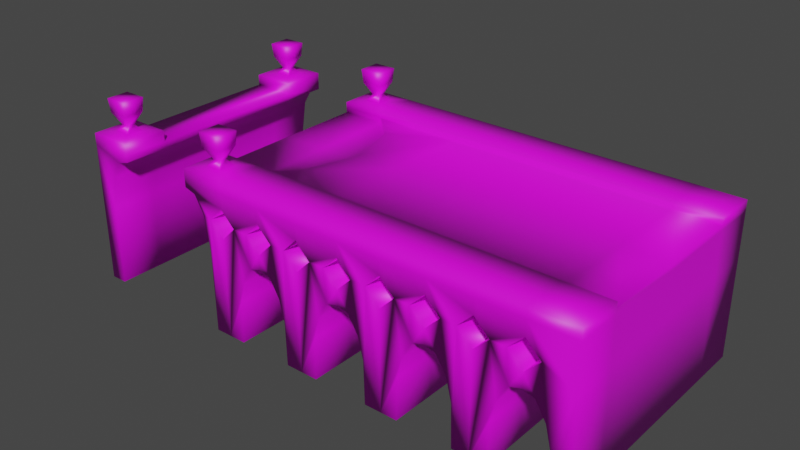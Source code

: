 # Source: Bridge.blend  (saved by Blender 3.1.7; exported with 4.5.12 LTS)
import bpy
from mathutils import Matrix  # noqa: F401  (used for matrix-valued properties, if any)

bpy.ops.wm.read_factory_settings(use_empty=True)
scene = bpy.context.scene
scene.name = 'Scene'

# ---- collections
col_collection = bpy.data.collections.new('Collection'); scene.collection.children.link(col_collection)

# ---- images (referenced by path relative to the original .blend; pixels are not part of the script)
import os
ASSET_DIR = os.environ.get("B2B_ASSET_DIR", "")  # directory of the original .blend (textures are referenced by path, not embedded)
HERE = os.path.dirname(os.path.abspath(__file__))  # packed textures are extracted next to this script under _unpacked/

def load_image(name, relpath, width, height, colorspace="sRGB"):
    """Load a texture the original file referenced (path relative to the .blend, or extracted next to this script)."""
    p = next((c for c in (os.path.join(HERE, relpath), os.path.join(ASSET_DIR, relpath)) if relpath and os.path.exists(c)), "")
    if p:
        img = bpy.data.images.load(p, check_existing=True)
        img.name = name
    else:  # same state as the original file: an image datablock whose file is absent (Cycles renders it pink)
        img = bpy.data.images.new(name, width, height)
        img.source = "FILE"
        img.filepath = "//" + (relpath or name)
    img.colorspace_settings.name = colorspace
    return img
img_stone_bridge = load_image('Stone Bridge', 'Stone Bridge.png', 1024, 1024, 'sRGB')

# ---- materials (node trees are filled in below, after node groups)
mat_material_001 = bpy.data.materials.new('Material.001')
mat_material_001.use_transparent_shadow = False

# ---- material node trees
mat_material_001.use_nodes = True; mat_material_001.node_tree.nodes.clear()
_N = mat_material_001.node_tree.nodes; _L = mat_material_001.node_tree.links
n0 = _N.new('ShaderNodeBsdfPrincipled'); n0.name = 'Principled BSDF'; n0.location = (10, 300)
n0.distribution = 'GGX'
n0.subsurface_method = 'RANDOM_WALK_SKIN'
n0.inputs[3].default_value = 1.45
n0.inputs[27].default_value = (0.0, 0.0, 0.0, 1.0)
n0.inputs[28].default_value = 1.0
n1 = _N.new('ShaderNodeOutputMaterial'); n1.name = 'Material Output'; n1.location = (300, 300)
n2 = _N.new('ShaderNodeTexImage'); n2.name = 'Image Texture'; n2.location = (-280, 270)
n2.image = img_stone_bridge
_L.new(n0.outputs[0], n1.inputs[0])
_L.new(n2.outputs[0], n0.inputs[0])
n1.is_active_output = True

# ---- world
world_world = bpy.data.worlds.new('World'); scene.world = world_world
world_world.use_nodes = True; world_world.node_tree.nodes.clear()
_N = world_world.node_tree.nodes; _L = world_world.node_tree.links
n0 = _N.new('ShaderNodeOutputWorld'); n0.name = 'World Output'; n0.location = (300, 300)
n1 = _N.new('ShaderNodeBackground'); n1.name = 'Background'; n1.location = (10, 300)
n1.inputs[0].default_value = (0.05088, 0.05088, 0.05088, 1.0)
_L.new(n1.outputs[0], n0.inputs[0])
n0.is_active_output = True
world_world.color = (0.05088, 0.05088, 0.05088)
world_world.use_sun_shadow = False
world_world.sun_shadow_jitter_overblur = 0.0

# ---- meshes
me_cube_004 = bpy.data.meshes.new('Cube.004')
me_cube_004.from_pydata([(-6.536, -9.11, -5.294), (-9.849, 9.768, 5.294), (-7.79, -9.11, -5.294), (-9.005, -9.11, 0.7323), (-8.25, -9.11, -0.5484), (-7.865, -9.11, -2.141), (-7.79, 9.768, -5.294), (-9.849, 9.768, 0.9834), (-7.866, 9.768, -2.141), (-8.25, 9.768, -0.5484), (-9.005, 9.768, 0.7323), (-11.01, 4.397, 5.294), (-7.79, 6.445, -5.294), (-7.79, -5.787, -5.294), (-7.865, -5.787, -2.141), (-7.865, 6.445, -2.141), (-8.25, -5.787, -0.5484), (-8.25, 6.445, -0.5484), (-9.005, -5.787, 0.7323), (-9.005, 6.445, 0.7323), (-1.24, 9.768, -2.141), (-13.16, -9.11, 5.294), (-3.223, 9.768, 0.9834), (-1.164, 9.768, -5.294), (-9.849, -9.11, 5.294), (-11.91, 9.768, -5.294), (-10.69, 9.768, 0.7323), (-11.45, 9.768, -0.5484), (-11.83, 9.768, -2.141), (-11.91, -9.11, -5.294), (-9.849, -9.11, 0.9834), (12.01, 9.768, -2.141), (-11.83, -9.11, -2.141), (-11.45, -9.11, -0.5484), (-10.69, -9.11, 0.7323), (-1.24, -9.11, -2.141), (-1.625, -9.11, -0.5484), (1.178, 9.768, 3.139), (-13.16, -5.787, 5.294), (-2.379, -9.11, 0.7323), (4.247, 6.445, 0.7323), (-11.01, -3.739, 5.294), (-11.91, -5.787, -5.294), (-11.91, 6.445, -5.294), (-11.83, 6.445, -2.141), (-11.83, -5.787, -2.141), (-11.45, 6.445, -0.5484), (-11.45, -5.787, -0.5484), (-10.69, 6.445, 0.7323), (-10.69, -5.787, 0.7323), (-9.849, 6.445, 0.9834), (-9.849, -5.787, 0.9834), (-1.164, -9.11, -5.294), (-11.01, -3.739, 5.683), (-3.223, 9.768, 5.294), (-11.01, 4.397, 5.683), (-25.81, -9.11, -5.294), (-25.81, -9.11, 5.294), (-25.81, 9.768, -5.294), (-25.81, 9.768, 5.294), (-22.5, 9.768, 5.294), (-22.5, -9.11, 5.294), (-22.5, 9.768, 4.771), (-24.56, 9.768, -5.294), (-23.34, 9.768, 4.52), (-24.1, 9.768, 3.239), (-24.48, 9.768, 0.7284), (-24.56, -9.11, -5.294), (-22.5, -9.11, 4.771), (-24.48, -9.11, 0.7284), (-24.1, -9.11, 3.239), (-23.34, -9.11, 4.52), (-25.81, 6.445, -5.294), (-25.81, -5.787, -5.294), (-25.81, -5.787, 5.294), (-25.81, 6.445, 5.294), (-22.5, 6.445, 5.294), (-22.5, -5.787, 5.294), (-24.56, -5.787, -5.294), (-24.56, 6.445, -5.294), (-24.48, 6.445, 0.7284), (-24.48, -5.787, 0.7284), (-24.1, 6.445, 3.239), (-24.1, -5.787, 3.239), (-23.34, 6.445, 4.52), (-23.34, -5.787, 4.52), (-22.5, 6.445, 4.771), (-22.5, -5.787, 4.771), (-25.81, 6.445, 6.101), (-25.0, 7.254, 8.606), (-24.79, 7.472, 6.193), (-24.44, 7.82, 6.661), (-24.91, 7.347, 7.58), (-25.01, 8.941, 8.606), (-25.81, 9.768, 6.101), (-24.92, 8.85, 7.58), (-24.45, 8.387, 6.661), (-24.79, 8.742, 6.193), (-22.5, -5.787, 6.101), (-23.32, -6.596, 8.606), (-23.53, -6.814, 6.193), (-23.87, -7.162, 6.661), (-23.41, -6.689, 7.58), (-23.3, -8.283, 8.606), (-22.5, -9.11, 6.101), (-23.39, -8.192, 7.58), (-23.87, -7.729, 6.661), (-23.53, -8.084, 6.193), (-25.0, -8.301, 8.606), (-25.81, -9.11, 6.101), (-24.91, -8.208, 7.58), (-24.44, -7.735, 6.661), (-24.79, -8.084, 6.193), (-23.32, 8.959, 8.606), (-22.5, 9.768, 6.101), (-23.41, 8.866, 7.58), (-23.87, 8.393, 6.661), (-23.53, 8.742, 6.193), (-25.01, -6.614, 8.606), (-25.81, -5.787, 6.101), (-24.92, -6.705, 7.58), (-24.45, -7.168, 6.661), (-24.79, -6.814, 6.193), (-23.3, 7.272, 8.606), (-22.5, 6.445, 6.101), (-23.39, 7.363, 7.58), (-23.87, 7.826, 6.661), (-23.53, 7.472, 6.193), (-13.16, 9.768, -5.294), (-13.16, 9.768, 5.294), (-13.16, -9.11, -5.294), (-16.48, -9.11, 5.294), (-16.48, 9.768, 5.294), (-16.48, -9.11, 4.771), (-14.42, -9.11, -5.294), (-15.63, -9.11, 4.52), (-14.88, -9.11, 3.239), (-14.49, -9.11, 0.7284), (-14.42, 9.768, -5.294), (-16.48, 9.768, 4.771), (-14.49, 9.768, 0.7284), (-14.88, 9.768, 3.239), (-15.63, 9.768, 4.52), (-13.16, -5.787, -5.294), (-13.16, 6.445, -5.294), (-13.16, 6.445, 5.294), (0.08981, -9.11, -5.294), (-16.48, -5.787, 5.294), (-16.48, 6.445, 5.294), (-14.42, 6.445, -5.294), (-14.42, -5.787, -5.294), (-14.49, -5.787, 0.7284), (-14.49, 6.445, 0.7284), (-14.88, -5.787, 3.239), (-14.88, 6.445, 3.239), (-15.63, -5.787, 4.52), (-15.63, 6.445, 4.52), (-16.48, -5.787, 4.771), (-16.48, 6.445, 4.771), (-13.98, -6.596, 8.606), (-14.19, -6.814, 6.193), (-14.53, -7.162, 6.661), (-14.07, -6.689, 7.58), (-13.96, -8.283, 8.606), (0.0898, 9.768, 5.294), (-14.05, -8.192, 7.58), (-14.53, -7.729, 6.661), (-14.19, -8.084, 6.193), (-16.48, 6.445, 6.101), (-15.66, 7.254, 8.606), (-15.45, 7.472, 6.193), (-15.1, 7.82, 6.661), (-15.57, 7.347, 7.58), (-15.68, 8.941, 8.606), (-16.48, 9.768, 6.101), (-15.58, 8.85, 7.58), (-15.11, 8.387, 6.661), (-15.45, 8.742, 6.193), (-13.98, 8.959, 8.606), (-14.07, 8.866, 7.58), (-14.53, 8.393, 6.661), (-14.19, 8.742, 6.193), (-15.66, -8.301, 8.606), (-16.48, -9.11, 6.101), (-15.57, -8.208, 7.58), (-15.1, -7.735, 6.661), (-15.45, -8.084, 6.193), (-13.96, 7.272, 8.606), (-14.05, 7.363, 7.58), (-14.53, 7.826, 6.661), (-14.19, 7.472, 6.193), (-15.68, -6.614, 8.606), (-16.48, -5.787, 6.101), (-15.58, -6.705, 7.58), (-15.11, -7.168, 6.661), (-15.45, -6.814, 6.193), (-1.625, 9.768, -0.5484), (-2.379, 9.768, 0.7323), (0.08981, -5.787, -5.294), (0.0898, 6.445, -5.294), (-1.164, 6.445, -5.294), (-1.164, -5.787, -5.294), (-1.24, -5.787, -2.141), (-1.24, 6.445, -2.141), (-1.625, -5.787, -0.5484), (-1.625, 6.445, -0.5484), (-2.379, -5.787, 0.7323), (-2.379, 6.445, 0.7323), (0.0898, 6.445, 5.683), (-6.536, -9.11, 5.294), (-3.223, -9.11, 5.294), (-5.282, 9.768, -5.294), (-4.067, 9.768, 0.7323), (-4.822, 9.768, -0.5484), (-5.207, 9.768, -2.141), (-5.282, -9.11, -5.294), (-3.223, -9.11, 0.9834), (-5.207, -9.11, -2.141), (-4.822, -9.11, -0.5484), (-4.067, -9.11, 0.7323), (-5.282, -5.787, -5.294), (-5.282, 6.445, -5.294), (-5.207, 6.445, -2.141), (-5.207, -5.787, -2.141), (-4.822, 6.445, -0.5484), (-4.822, -5.787, -0.5484), (-4.067, 6.445, 0.7323), (-4.067, -5.787, 0.7323), (-3.223, 6.445, 0.9834), (-3.223, -5.787, 0.9834), (-3.223, -5.787, 5.683), (-3.223, 6.445, 5.683), (-6.536, 9.768, -5.294), (-6.536, 9.768, 5.294), (-6.536, -5.787, -5.294), (-6.536, 6.445, -5.294), (-6.536, -5.787, 5.683), (-6.536, 6.445, 5.683), (-6.536, -5.787, 2.05), (-6.536, -5.787, 4.227), (4.247, -5.787, 0.7323), (-6.536, -9.11, 4.227), (5.001, 6.445, -0.5484), (5.001, -5.787, -0.5484), (-8.761, 9.768, 3.139), (-9.849, 9.768, 4.227), (5.386, 6.445, -2.141), (-9.849, 9.768, 2.05), (5.386, -5.787, -2.141), (-7.625, 9.768, 3.139), (-7.625, -9.11, 3.139), (-8.761, -9.11, 3.139), (5.462, -5.787, -5.294), (-9.849, -9.11, 4.227), (-6.536, 6.445, 2.05), (-6.536, 6.445, 4.227), (-13.16, -9.11, 2.05), (5.462, 6.445, -5.294), (-13.16, -9.11, 4.227), (-9.849, -9.11, 2.05), (-10.94, -9.11, 3.139), (4.247, 9.768, 0.7323), (-12.07, -9.11, 3.139), (-10.94, 9.768, 3.139), (-12.07, 9.768, 3.139), (5.001, 9.768, -0.5484), (-13.16, 9.768, 4.227), (-13.16, 9.768, 2.05), (5.386, 9.768, -2.141), (-14.25, 9.768, 3.139), (-14.25, -9.11, 3.139), (0.08981, -5.787, 2.05), (0.08981, -5.787, 4.227), (3.403, 9.768, 0.9834), (5.462, 9.768, -5.294), (5.386, -9.11, -2.141), (0.0898, 9.768, 4.227), (-2.135, 9.768, 3.139), (-3.223, 9.768, 4.227), (5.001, -9.11, -0.5484), (-3.223, 9.768, 2.05), (4.247, -9.11, 0.7323), (-0.9986, 9.768, 3.139), (-0.9986, -9.11, 3.139), (-2.135, -9.11, 3.139), (-3.223, -9.11, 2.05), (5.462, -9.11, -5.294), (-3.223, -9.11, 4.227), (3.403, 9.768, 5.294), (0.0898, 6.445, 2.05), (0.0898, 6.445, 4.227), (-6.536, -9.11, 2.05), (6.716, -9.11, -5.294), (-4.312, -9.11, 3.139), (-5.448, -9.11, 3.139), (-5.448, 9.768, 3.139), (-4.312, 9.768, 3.139), (-6.536, 9.768, 2.05), (-6.536, 9.768, 4.227), (0.0898, -9.11, 5.294), (10.03, 9.768, 0.9834), (12.09, 9.768, -5.294), (3.403, -9.11, 5.294), (1.344, 9.768, -5.294), (2.559, 9.768, 0.7323), (1.804, 9.768, -0.5484), (1.419, 9.768, -2.141), (1.344, -9.11, -5.294), (3.403, -9.11, 0.9834), (1.419, -9.11, -2.141), (1.804, -9.11, -0.5484), (13.34, -9.11, 2.05), (2.559, -9.11, 0.7323), (13.34, 9.768, 2.05), (12.01, -9.11, -2.141), (11.63, -9.11, -0.5484), (13.34, -9.11, 4.227), (10.87, -9.11, 0.7323), (1.344, -5.787, -5.294), (1.344, 6.445, -5.294), (1.419, 6.445, -2.141), (1.419, -5.787, -2.141), (1.804, 6.445, -0.5484), (1.804, -5.787, -0.5484), (2.559, 6.445, 0.7323), (2.559, -5.787, 0.7323), (3.403, 6.445, 0.9834), (3.403, -5.787, 0.9834), (12.09, -9.11, -5.294), (3.403, -5.787, 5.683), (10.03, 9.768, 5.294), (3.403, 6.445, 5.683), (0.0898, 9.768, -5.294), (13.34, -9.11, 5.294), (13.34, -9.11, -5.294), (0.0898, -5.787, 5.683), (13.34, 9.768, 5.294), (13.34, 9.768, -5.294), (11.63, 9.768, -0.5484), (10.87, 9.768, 0.7323), (13.34, -5.787, -5.294), (13.34, 6.445, -5.294), (13.34, 6.445, 5.294), (13.34, -5.787, 5.294), (12.09, 6.445, -5.294), (12.09, -5.787, -5.294), (12.01, -5.787, -2.141), (12.01, 6.445, -2.141), (11.63, -5.787, -0.5484), (11.63, 6.445, -0.5484), (10.87, -5.787, 0.7323), (10.87, 6.445, 0.7323), (13.34, -5.787, 5.683), (13.34, 6.445, 5.683), (6.716, -9.11, 5.294), (10.03, -9.11, 5.294), (7.97, 9.768, -5.294), (9.185, 9.768, 0.7323), (8.43, 9.768, -0.5484), (8.045, 9.768, -2.141), (7.97, -9.11, -5.294), (10.03, -9.11, 0.9834), (8.045, -9.11, -2.141), (8.43, -9.11, -0.5484), (9.185, -9.11, 0.7323), (7.97, -5.787, -5.294), (7.97, 6.445, -5.294), (8.045, 6.445, -2.141), (8.045, -5.787, -2.141), (8.43, 6.445, -0.5484), (8.43, -5.787, -0.5484), (9.185, 6.445, 0.7323), (9.185, -5.787, 0.7323), (10.03, 6.445, 0.9834), (10.03, -5.787, 0.9834), (10.03, -5.787, 5.683), (10.03, 6.445, 5.683), (6.716, 9.768, -5.294), (6.716, 9.768, 5.294), (6.716, -5.787, -5.294), (6.716, 6.445, -5.294), (6.716, -5.787, 5.683), (6.716, 6.445, 5.683), (6.716, -5.787, 2.05), (6.716, -5.787, 4.227), (6.716, -9.11, 4.227), (4.491, 9.768, 3.139), (3.403, 9.768, 4.227), (3.403, 9.768, 2.05), (5.627, 9.768, 3.139), (5.627, -9.11, 3.139), (4.491, -9.11, 3.139), (3.403, -9.11, 4.227), (6.716, 6.445, 2.05), (6.716, 6.445, 4.227), (0.0898, -9.11, 2.05), (0.0898, -9.11, 4.227), (3.403, -9.11, 2.05), (2.314, -9.11, 3.139), (1.178, -9.11, 3.139), (2.314, 9.768, 3.139), (0.0898, 9.768, 2.05), (13.34, -5.787, 2.05), (13.34, -5.787, 4.227), (13.34, 9.768, 4.227), (11.12, 9.768, 3.139), (10.03, 9.768, 4.227), (10.03, 9.768, 2.05), (11.12, -9.11, 3.139), (10.03, -9.11, 2.05), (10.03, -9.11, 4.227), (13.34, 6.445, 2.05), (13.34, 6.445, 4.227), (6.716, -9.11, 2.05), (8.94, -9.11, 3.139), (7.804, -9.11, 3.139), (7.804, 9.768, 3.139), (8.94, 9.768, 3.139), (6.716, 9.768, 2.05), (6.716, 9.768, 4.227), (-8.25, 0.329, -0.5484), (12.09, 0.329, -5.294), (-11.91, 0.329, -5.294), (-9.849, 0.329, 0.9834), (-9.849, 0.329, 5.294), (-14.42, 0.329, -5.294), (-16.48, 0.329, 4.771), (-4.067, 0.329, 0.7323), (-1.164, 0.329, -5.294), (-13.16, 0.329, -5.294), (-6.536, 0.329, -5.294), (10.03, 0.329, 5.683), (-11.83, 0.329, -2.141), (-4.822, 0.329, -0.5484), (-14.49, 0.329, 0.7284), (-9.005, 0.329, 0.7323), (-5.282, 0.329, -5.294), (-3.223, 0.329, 0.9834), (-13.16, 0.329, 5.294), (-1.24, 0.329, -2.141), (-7.79, 0.329, -5.294), (9.185, 0.329, 0.7323), (-11.45, 0.329, -0.5484), (6.716, 0.329, 5.683), (-14.88, 0.329, 3.239), (0.0898, 0.329, -5.294), (-5.207, 0.329, -2.141), (3.403, 0.329, 5.683), (0.0898, 0.329, 5.683), (-1.625, 0.329, -0.5484), (-7.865, 0.329, -2.141), (3.403, 0.329, 0.9834), (1.344, 0.329, -5.294), (-10.69, 0.329, 0.7323), (-16.48, 0.329, 5.294), (-15.63, 0.329, 4.52), (5.001, 0.329, -0.5484), (-2.379, 0.329, 0.7323), (6.716, 0.329, -5.294), (-3.223, 0.329, 5.683), (1.419, 0.329, -2.141), (13.34, 0.329, 4.227), (8.43, 0.329, -0.5484), (4.247, 0.329, 0.7323), (7.97, 0.329, -5.294), (10.03, 0.329, 0.9834), (13.34, 0.329, 2.05), (12.01, 0.329, -2.141), (5.462, 0.329, -5.294), (1.804, 0.329, -0.5484), (13.34, 0.329, -5.294), (8.045, 0.329, -2.141), (-6.536, 0.329, 5.683), (11.63, 0.329, -0.5484), (5.386, 0.329, -2.141), (2.559, 0.329, 0.7323), (13.34, 0.329, 5.294), (10.87, 0.329, 0.7323), (-9.849, 0.329, 5.683), (13.34, 0.329, 5.683), (-9.849, 6.445, 5.683), (-9.849, -5.787, 5.683), (-3.223, -5.787, 6.101), (-6.536, -5.787, 6.101), (10.03, -5.787, 6.101), (6.716, -5.787, 6.101), (-13.16, 9.768, 6.101), (-9.849, 9.768, 6.101), (-13.16, -5.787, 6.101), (0.0898, 9.768, 6.101), (0.0898, 6.445, 6.101), (-3.223, 9.768, 6.101), (13.34, -5.787, 6.101), (-9.849, -5.787, 6.101), (-9.849, -9.11, 6.101), (-6.536, 9.768, 6.101), (-3.223, -9.11, 6.101), (-3.223, 6.445, 6.101), (-6.536, 6.445, 6.101), (-13.16, -9.11, 6.101), (-6.536, -9.11, 6.101), (-13.16, 6.445, 6.101), (3.403, 6.445, 6.101), (6.716, 6.445, 6.101), (13.34, -9.11, 6.101), (10.03, -9.11, 6.101), (13.34, 9.768, 6.101), (13.34, 6.445, 6.101), (10.03, 9.768, 6.101), (3.403, -5.787, 6.101), (3.403, -9.11, 6.101), (6.716, 9.768, 6.101), (3.403, 9.768, 6.101), (0.0898, -5.787, 6.101), (10.03, 6.445, 6.101), (0.0898, -9.11, 6.101), (6.716, -9.11, 6.101), (-9.849, 6.445, 6.101), (-16.48, 6.445, 5.683), (-13.16, 6.445, 5.683), (-16.48, -5.787, 5.683), (-13.16, -5.787, 5.683)], [], [(245, 1, 233, 298, 249, 297, 232, 6, 8, 9, 10, 7, 247, 244), (333, 343, 352, 492, 504), (235, 12, 6, 232), (13, 2, 5, 14), (14, 5, 4, 16), (16, 4, 3, 18), (18, 3, 30, 51), (30, 3, 4, 5, 2, 0, 291, 250, 241, 209, 24, 253, 251, 259), (10, 19, 50, 7), (435, 18, 51, 423), (9, 17, 19, 10), (420, 16, 18, 435), (8, 15, 17, 9), (450, 14, 16, 420), (6, 12, 15, 8), (440, 13, 14, 450), (0, 2, 13, 234), (430, 440, 12, 235), (354, 355, 505, 516), (24, 21, 258, 262, 256, 130, 29, 32, 33, 34, 30, 259, 260, 253), (143, 42, 29, 130), (43, 25, 28, 44), (44, 28, 27, 46), (46, 27, 26, 48), (48, 26, 7, 50), (266, 129, 1, 245, 263, 247, 7, 26, 27, 28, 25, 128, 267, 264), (34, 49, 51, 30), (453, 48, 50, 423), (33, 47, 49, 34), (442, 46, 48, 453), (32, 45, 47, 33), (432, 44, 46, 442), (29, 42, 45, 32), (422, 43, 44, 432), (128, 25, 43, 144), (429, 422, 42, 143), (168, 501, 190, 170), (233, 495, 491, 54), (24, 494, 499, 21), (299, 515, 496, 210), (299, 302, 510, 515), (438, 38, 41, 424), (72, 75, 59, 58), (68, 61, 57, 56, 67, 69, 70, 71), (60, 59, 94, 114), (73, 78, 67, 56), (87, 77, 61, 68), (79, 63, 66, 80), (80, 66, 65, 82), (82, 65, 64, 84), (84, 64, 62, 86), (63, 58, 59, 60, 62, 64, 65, 66), (71, 85, 87, 68), (85, 84, 86, 87), (70, 83, 85, 71), (83, 82, 84, 85), (69, 81, 83, 70), (81, 80, 82, 83), (67, 78, 81, 69), (78, 79, 80, 81), (62, 60, 76, 86), (86, 76, 77, 87), (58, 63, 79, 72), (72, 79, 78, 73), (74, 57, 109, 119), (75, 74, 77, 76), (56, 57, 74, 73), (73, 74, 75, 72), (77, 74, 119, 98), (75, 76, 124, 88), (61, 77, 98, 104), (76, 60, 114, 124), (118, 108, 103, 99), (93, 89, 123, 113), (57, 61, 104, 109), (89, 93, 95, 92), (92, 95, 96, 91), (91, 96, 97, 90), (90, 97, 94, 88), (99, 103, 105, 102), (102, 105, 106, 101), (101, 106, 107, 100), (100, 107, 104, 98), (109, 104, 107, 112), (112, 107, 106, 111), (111, 106, 105, 110), (110, 105, 103, 108), (114, 94, 97, 117), (117, 97, 96, 116), (116, 96, 95, 115), (115, 95, 93, 113), (108, 118, 120, 110), (110, 120, 121, 111), (111, 121, 122, 112), (112, 122, 119, 109), (113, 123, 125, 115), (115, 125, 126, 116), (116, 126, 127, 117), (117, 127, 124, 114), (88, 124, 127, 90), (90, 127, 126, 91), (91, 126, 125, 92), (92, 125, 123, 89), (118, 99, 102, 120), (120, 102, 101, 121), (121, 101, 100, 122), (122, 100, 98, 119), (59, 75, 88, 94), (267, 128, 138, 140, 141, 142, 139, 132, 129, 266, 269), (302, 354, 516, 510), (144, 149, 138, 128), (158, 148, 132, 139), (150, 134, 137, 151), (151, 137, 136, 153), (153, 136, 135, 155), (155, 135, 133, 157), (21, 131, 133, 135, 136, 137, 134, 130, 256, 270, 258), (142, 156, 158, 139), (455, 155, 157, 426), (141, 154, 156, 142), (444, 153, 155, 455), (140, 152, 154, 141), (434, 151, 153, 444), (138, 149, 152, 140), (425, 150, 151, 434), (133, 131, 147, 157), (426, 454, 148, 158), (130, 134, 150, 143), (429, 425, 149, 144), (438, 145, 148, 454), (519, 501, 168, 518), (160, 488, 192, 195), (288, 512, 511, 378), (131, 21, 499, 183), (187, 178, 173, 169), (163, 159, 191, 182), (132, 148, 518, 168, 174), (159, 163, 165, 162), (162, 165, 166, 161), (161, 166, 167, 160), (486, 501, 517, 487), (169, 173, 175, 172), (172, 175, 176, 171), (171, 176, 177, 170), (170, 177, 174, 168), (486, 174, 177, 181), (181, 177, 176, 180), (180, 176, 175, 179), (179, 175, 173, 178), (183, 499, 167, 186), (186, 167, 166, 185), (185, 166, 165, 184), (184, 165, 163, 182), (178, 187, 188, 179), (179, 188, 189, 180), (180, 189, 190, 181), (182, 191, 193, 184), (184, 193, 194, 185), (185, 194, 195, 186), (186, 195, 192, 183), (160, 167, 499, 488), (160, 195, 194, 161), (161, 194, 193, 162), (162, 193, 191, 159), (187, 169, 172, 188), (188, 172, 171, 189), (189, 171, 170, 190), (278, 54, 164, 276, 282, 401, 332, 23, 20, 196, 197, 22, 280, 277), (129, 132, 174, 486), (199, 200, 23, 332), (201, 52, 35, 202), (202, 35, 36, 204), (204, 36, 39, 206), (206, 39, 216, 229), (216, 39, 36, 35, 52, 146, 395, 283, 396, 299, 210, 287, 284, 285), (197, 207, 228, 22), (457, 206, 229, 437), (196, 205, 207, 197), (449, 204, 206, 457), (20, 203, 205, 196), (439, 202, 204, 449), (23, 200, 203, 20), (428, 201, 202, 439), (146, 52, 201, 198), (445, 428, 200, 199), (164, 489, 512, 288), (210, 209, 241, 294, 291, 0, 215, 217, 218, 219, 216, 285, 293, 287), (147, 131, 183, 192, 520), (234, 220, 215, 0), (221, 211, 214, 222), (222, 214, 213, 224), (224, 213, 212, 226), (226, 212, 22, 228), (298, 233, 54, 278, 296, 280, 22, 212, 213, 214, 211, 232, 297, 295), (219, 227, 229, 216), (427, 226, 228, 437), (218, 225, 227, 219), (433, 224, 226, 427), (217, 223, 225, 218), (446, 222, 224, 433), (215, 220, 223, 217), (436, 221, 222, 446), (232, 211, 221, 235), (430, 436, 220, 234), (496, 500, 209, 210), (209, 500, 494, 24), (333, 504, 505, 355), (1, 487, 495, 233), (259, 247, 263, 260), (247, 259, 251, 244), (245, 244, 251, 253), (245, 253, 260, 263), (269, 270, 256, 267), (267, 256, 262, 264), (262, 258, 266, 264), (258, 270, 269, 266), (285, 280, 296, 293), (280, 285, 284, 277), (278, 277, 284, 287), (278, 287, 293, 296), (291, 238, 254, 297, 249, 250), (291, 294, 295, 297), (294, 241, 298, 295), (239, 241, 250, 249, 298, 255), (479, 476, 342, 353), (395, 271, 289, 401, 282, 283), (37, 401, 395, 399), (399, 396, 276, 37), (431, 375, 352, 479), (272, 396, 283, 282, 276, 290), (387, 288, 378, 419, 389, 418, 377, 274, 268, 265, 261, 273, 388, 386), (431, 376, 382, 443), (443, 447, 329, 381), (380, 257, 274, 377), (252, 286, 275, 248), (248, 275, 279, 243), (243, 279, 281, 240), (240, 281, 308, 327), (308, 281, 279, 275, 286, 292, 413, 390, 385, 354, 302, 392, 391, 397), (261, 40, 326, 273), (463, 240, 327, 451), (265, 242, 40, 261), (456, 243, 240, 463), (268, 246, 242, 265), (474, 248, 243, 456), (274, 257, 246, 268), (468, 252, 248, 474), (292, 286, 252, 379), (458, 468, 257, 380), (447, 331, 208, 448), (459, 230, 335, 448), (336, 330, 508, 506), (302, 299, 396, 399, 395, 146, 307, 309, 310, 312, 308, 397, 398, 392), (330, 378, 511, 508), (198, 318, 307, 146), (319, 303, 306, 320), (320, 306, 305, 322), (322, 305, 304, 324), (324, 304, 273, 326), (276, 164, 288, 387, 400, 388, 273, 304, 305, 306, 303, 332, 401, 37), (312, 325, 327, 308), (475, 324, 326, 451), (310, 323, 325, 312), (469, 322, 324, 475), (309, 321, 323, 310), (460, 320, 322, 469), (307, 318, 321, 309), (452, 319, 320, 460), (332, 303, 319, 199), (445, 452, 318, 198), (352, 375, 484, 492), (382, 376, 514, 503), (334, 340, 402, 311), (403, 343, 333, 316), (406, 330, 336, 404, 313, 337, 301, 31, 338, 339, 300, 407, 405), (342, 336, 506, 507, 353), (341, 344, 301, 337), (345, 328, 314, 346), (346, 314, 315, 348), (348, 315, 317, 350), (350, 317, 361, 374), (361, 317, 315, 314, 328, 334, 311, 316, 333, 355, 410, 408, 409), (339, 351, 373, 300), (477, 350, 374, 465), (338, 349, 351, 339), (473, 348, 350, 477), (31, 347, 349, 338), (467, 346, 348, 473), (301, 344, 347, 31), (421, 345, 346, 467), (334, 328, 345, 340), (470, 421, 344, 341), (341, 337, 313, 411), (404, 336, 342, 412), (466, 402, 340, 470), (461, 476, 343, 403), (355, 354, 385, 415, 413, 292, 360, 362, 363, 364, 361, 409, 414, 410), (379, 365, 360, 292), (366, 356, 359, 367), (367, 359, 358, 369), (369, 358, 357, 371), (371, 357, 300, 373), (419, 378, 330, 406, 417, 407, 300, 357, 358, 359, 356, 377, 418, 416), (364, 372, 374, 361), (441, 371, 373, 465), (363, 370, 372, 364), (462, 369, 371, 441), (362, 368, 370, 363), (471, 367, 369, 462), (360, 365, 368, 362), (464, 366, 367, 471), (377, 356, 366, 380), (458, 464, 365, 379), (424, 478, 55, 11), (335, 230, 482, 513), (397, 388, 400, 398), (388, 397, 391, 386), (387, 386, 391, 392), (387, 392, 398, 400), (409, 407, 417, 414), (407, 409, 408, 405), (406, 405, 408, 410), (406, 410, 414, 417), (413, 383, 393, 418, 389, 390), (472, 459, 231, 237), (413, 415, 416, 418), (415, 385, 419, 416), (384, 385, 390, 389, 419, 394), (472, 478, 53, 236), (461, 466, 411, 412), (412, 411, 313, 404), (403, 316, 311, 402), (403, 402, 466, 461), (237, 55, 478, 472), (236, 230, 459, 472), (41, 53, 478, 424), (380, 366, 464, 458), (365, 464, 471, 368), (368, 471, 462, 370), (370, 462, 441, 372), (372, 441, 465, 374), (412, 342, 476, 461), (411, 466, 470, 341), (340, 345, 421, 470), (344, 421, 467, 347), (347, 467, 473, 349), (349, 473, 477, 351), (351, 477, 465, 373), (199, 319, 452, 445), (318, 452, 460, 321), (321, 460, 469, 323), (323, 469, 475, 325), (325, 475, 451, 327), (231, 459, 448, 208), (329, 447, 448, 335), (379, 252, 468, 458), (257, 468, 474, 246), (246, 474, 456, 242), (242, 456, 463, 40), (40, 463, 451, 326), (382, 331, 447, 443), (375, 431, 443, 381), (376, 431, 479, 353), (352, 343, 476, 479), (235, 221, 436, 430), (220, 436, 446, 223), (223, 446, 433, 225), (225, 433, 427, 227), (227, 427, 437, 229), (198, 201, 428, 445), (200, 428, 439, 203), (203, 439, 449, 205), (205, 449, 457, 207), (207, 457, 437, 228), (38, 438, 454, 147), (143, 150, 425, 429), (157, 147, 454, 426), (149, 425, 434, 152), (152, 434, 444, 154), (154, 444, 455, 156), (156, 455, 426, 158), (145, 438, 424, 11), (144, 43, 422, 429), (42, 422, 432, 45), (45, 432, 442, 47), (47, 442, 453, 49), (49, 453, 423, 51), (234, 13, 440, 430), (12, 440, 450, 15), (15, 450, 420, 17), (17, 420, 435, 19), (19, 435, 423, 50), (483, 493, 494, 500), (237, 480, 55), (190, 501, 486, 181), (481, 236, 53), (521, 520, 192, 488), (495, 487, 517, 498), (513, 482, 496, 515), (500, 496, 482, 483), (489, 491, 497, 490), (495, 498, 497, 491), (485, 509, 510, 516), (515, 510, 509, 513), (511, 512, 502, 503), (489, 490, 502, 512), (492, 484, 505, 504), (516, 505, 484, 485), (506, 508, 514, 507), (511, 503, 514, 508), (376, 353, 507, 514), (480, 237, 498, 517), (331, 382, 503, 502), (237, 231, 497, 498), (329, 335, 513, 509), (486, 487, 1, 129), (493, 488, 499, 494), (381, 329, 509, 485), (231, 208, 490, 497), (208, 331, 502, 490), (236, 481, 493, 483), (230, 236, 483, 482), (375, 381, 485, 484), (145, 519, 518, 148), (55, 519, 145, 11), (38, 147, 520, 521), (38, 521, 53, 41), (481, 53, 521), (488, 493, 481, 521), (517, 501, 519, 480), (55, 480, 519), (54, 491, 489, 164)])
me_cube_004.polygons.foreach_set('use_smooth', [True] * 432)
_uv = me_cube_004.uv_layers.new(name='UVMap')
_uv.uv.foreach_set('vector', [0.1148, 0.08186, 0.127, 0.08186, 0.127, 0.1198, 0.1148, 0.1198, 0.1024, 0.1073, 0.08996, 0.1198, 0.005977, 0.1198, 0.005977, 0.1055, 0.04203, 0.1046, 0.06024, 0.1002, 0.07488, 0.09153, 0.07776, 0.08187, 0.08996, 0.08187, 0.1024, 0.09433, 0.4094, 0.5377, 0.4094, 0.4996, 0.4138, 0.4996, 0.4185, 0.4996, 0.4185, 0.5377, 0.5326, 0.7278, 0.547, 0.7278, 0.547, 0.7659, 0.5326, 0.7659, 0.6521, 0.3595, 0.6521, 0.3215, 0.6876, 0.3215, 0.6876, 0.3595, 0.6876, 0.3595, 0.6876, 0.3215, 0.7063, 0.3215, 0.7063, 0.3595, 0.7063, 0.3595, 0.7063, 0.3215, 0.7225, 0.3215, 0.7225, 0.3595, 0.2589, 0.6256, 0.2589, 0.5876, 0.2685, 0.5876, 0.2685, 0.6256, 0.07776, 0.3095, 0.07488, 0.2999, 0.06024, 0.2912, 0.04203, 0.2868, 0.005977, 0.2859, 0.005977, 0.2716, 0.08996, 0.2716, 0.1024, 0.284, 0.1148, 0.2716, 0.127, 0.2716, 0.127, 0.3095, 0.1148, 0.3095, 0.1024, 0.297, 0.08996, 0.3095, 0.2589, 0.8038, 0.2589, 0.7657, 0.2685, 0.7657, 0.2685, 0.8038, 0.2589, 0.6957, 0.2589, 0.6256, 0.2685, 0.6256, 0.2685, 0.6957, 0.7063, 0.5377, 0.7063, 0.4996, 0.7225, 0.4996, 0.7225, 0.5377, 0.7063, 0.4296, 0.7063, 0.3595, 0.7225, 0.3595, 0.7225, 0.4296, 0.6876, 0.5377, 0.6876, 0.4996, 0.7063, 0.4996, 0.7063, 0.5377, 0.6876, 0.4296, 0.6876, 0.3595, 0.7063, 0.3595, 0.7063, 0.4296, 0.6521, 0.5377, 0.6521, 0.4996, 0.6876, 0.4996, 0.6876, 0.5377, 0.6521, 0.4296, 0.6521, 0.3595, 0.6876, 0.3595, 0.6876, 0.4296, 0.5326, 0.5497, 0.547, 0.5497, 0.547, 0.5877, 0.5326, 0.5877, 0.5326, 0.6578, 0.547, 0.6578, 0.547, 0.7278, 0.5326, 0.7278, 0.127, 0.1198, 0.127, 0.08186, 0.1363, 0.08186, 0.1363, 0.1198, 0.127, 0.3095, 0.127, 0.3475, 0.1148, 0.3475, 0.1024, 0.335, 0.08996, 0.3475, 0.005977, 0.3475, 0.005977, 0.3331, 0.04203, 0.3322, 0.06024, 0.3278, 0.07488, 0.3192, 0.07776, 0.3095, 0.08996, 0.3095, 0.1024, 0.322, 0.1148, 0.3095, 0.7465, 0.1841, 0.7609, 0.1841, 0.7609, 0.2222, 0.7465, 0.2222, 0.005977, 0.4858, 0.005977, 0.4478, 0.04156, 0.4478, 0.04156, 0.4858, 0.04156, 0.4858, 0.04156, 0.4478, 0.06031, 0.4478, 0.06031, 0.4858, 0.06031, 0.4858, 0.06031, 0.4478, 0.07638, 0.4478, 0.07638, 0.4858, 0.2782, 0.7657, 0.2782, 0.8038, 0.2685, 0.8038, 0.2685, 0.7657, 0.1148, 0.04392, 0.127, 0.04392, 0.127, 0.08186, 0.1148, 0.08186, 0.1024, 0.0694, 0.08996, 0.08187, 0.07776, 0.08187, 0.07488, 0.0722, 0.06024, 0.06356, 0.04203, 0.05915, 0.005977, 0.05829, 0.005977, 0.04393, 0.08996, 0.04392, 0.1024, 0.05639, 0.2782, 0.5876, 0.2782, 0.6256, 0.2685, 0.6256, 0.2685, 0.5876, 0.2782, 0.6957, 0.2782, 0.7657, 0.2685, 0.7657, 0.2685, 0.6957, 0.06031, 0.664, 0.06031, 0.6259, 0.07638, 0.6259, 0.07638, 0.664, 0.06031, 0.5559, 0.06031, 0.4858, 0.07638, 0.4858, 0.07638, 0.5559, 0.04156, 0.664, 0.04156, 0.6259, 0.06031, 0.6259, 0.06031, 0.664, 0.04156, 0.5559, 0.04156, 0.4858, 0.06031, 0.4858, 0.06031, 0.5559, 0.005977, 0.664, 0.005977, 0.6259, 0.04156, 0.6259, 0.04156, 0.664, 0.005977, 0.5559, 0.005977, 0.4858, 0.04156, 0.4858, 0.04156, 0.5559, 0.7465, 0.005977, 0.7609, 0.005977, 0.7609, 0.04404, 0.7465, 0.04404, 0.7465, 0.1141, 0.7609, 0.1141, 0.7609, 0.1841, 0.7465, 0.1841, 0.6344, 0.2601, 0.6344, 0.298, 0.6226, 0.2862, 0.6226, 0.2718, 0.127, 0.1198, 0.1363, 0.1198, 0.1363, 0.1577, 0.127, 0.1577, 0.127, 0.3095, 0.1363, 0.3095, 0.1363, 0.3475, 0.127, 0.3475, 0.127, 0.1957, 0.1363, 0.1957, 0.1363, 0.2336, 0.127, 0.2336, 0.127, 0.1957, 0.127, 0.1577, 0.1363, 0.1577, 0.1363, 0.1957, 0.4683, 0.6197, 0.4683, 0.6897, 0.4437, 0.6663, 0.4304, 0.6197, 0.4304, 0.4996, 0.5488, 0.4996, 0.5488, 0.5377, 0.4304, 0.5377, 0.4683, 0.8168, 0.4683, 0.8228, 0.4304, 0.8228, 0.4304, 0.7017, 0.4448, 0.7017, 0.4456, 0.7706, 0.45, 0.7993, 0.4587, 0.8139, 0.5182, 0.8158, 0.5182, 0.7778, 0.5275, 0.7778, 0.5275, 0.8158, 0.2905, 0.956, 0.3048, 0.956, 0.3048, 0.994, 0.2905, 0.994, 0.8448, 0.1841, 0.8506, 0.1841, 0.8506, 0.2222, 0.8448, 0.2222, 0.4425, 0.04405, 0.4425, 0.00599, 0.5103, 0.005978, 0.5103, 0.04404, 0.5103, 0.04404, 0.5103, 0.005978, 0.5394, 0.005977, 0.5394, 0.04404, 0.5394, 0.04404, 0.5394, 0.005977, 0.5555, 0.005982, 0.5555, 0.04404, 0.6618, 0.9559, 0.6618, 0.994, 0.6521, 0.994, 0.6521, 0.9559, 0.1119, 0.8012, 0.1263, 0.8012, 0.1263, 0.9223, 0.08834, 0.9223, 0.08834, 0.9163, 0.098, 0.9134, 0.1066, 0.8988, 0.1111, 0.8701, 0.6618, 0.7778, 0.6618, 0.8159, 0.6521, 0.8159, 0.6521, 0.7778, 0.6618, 0.8159, 0.6618, 0.9559, 0.6521, 0.9559, 0.6521, 0.8159, 0.5394, 0.2222, 0.5394, 0.1841, 0.5555, 0.1841, 0.5555, 0.2222, 0.5394, 0.1841, 0.5394, 0.04404, 0.5555, 0.04404, 0.5555, 0.1841, 0.5103, 0.2222, 0.5103, 0.1841, 0.5394, 0.1841, 0.5394, 0.2222, 0.5103, 0.1841, 0.5103, 0.04404, 0.5394, 0.04404, 0.5394, 0.1841, 0.4425, 0.2222, 0.4425, 0.1841, 0.5103, 0.1841, 0.5103, 0.2222, 0.4425, 0.1841, 0.4425, 0.04405, 0.5103, 0.04404, 0.5103, 0.1841, 0.8448, 0.00598, 0.8506, 0.005979, 0.8506, 0.04404, 0.8448, 0.04404, 0.8448, 0.04404, 0.8506, 0.04404, 0.8506, 0.1841, 0.8448, 0.1841, 0.2905, 0.7778, 0.3048, 0.7778, 0.3048, 0.8159, 0.2905, 0.8159, 0.2905, 0.8159, 0.3048, 0.8159, 0.3048, 0.956, 0.2905, 0.956, 0.5182, 0.8158, 0.5182, 0.7777, 0.5273, 0.7777, 0.5273, 0.8158, 0.7724, 0.6749, 0.7724, 0.815, 0.7345, 0.815, 0.7345, 0.6749, 0.4304, 0.3215, 0.5488, 0.3215, 0.5488, 0.3595, 0.4304, 0.3596, 0.4304, 0.3596, 0.5488, 0.3595, 0.5488, 0.4996, 0.4304, 0.4996, 0.5182, 0.8158, 0.5182, 0.7778, 0.5275, 0.7778, 0.5275, 0.8158, 0.5182, 0.8158, 0.5182, 0.7778, 0.5275, 0.7778, 0.5275, 0.8158, 0.5182, 0.8158, 0.5182, 0.7777, 0.5273, 0.7777, 0.5273, 0.8158, 0.5182, 0.8158, 0.5182, 0.7777, 0.5273, 0.7777, 0.5273, 0.8158, 0.652, 0.253, 0.6713, 0.253, 0.6713, 0.2724, 0.652, 0.2724, 0.6713, 0.2724, 0.652, 0.2724, 0.652, 0.253, 0.6713, 0.253, 0.5182, 0.8158, 0.5182, 0.7778, 0.5275, 0.7778, 0.5275, 0.8158, 0.6714, 0.3095, 0.6521, 0.3095, 0.6532, 0.2978, 0.6704, 0.2978, 0.6704, 0.2978, 0.6532, 0.2978, 0.6585, 0.2864, 0.665, 0.2864, 0.665, 0.2864, 0.6585, 0.2864, 0.6545, 0.282, 0.669, 0.282, 0.6225, 0.2864, 0.6225, 0.2718, 0.6343, 0.2601, 0.6343, 0.2981, 0.6714, 0.3095, 0.6521, 0.3095, 0.6532, 0.2978, 0.6704, 0.2978, 0.6704, 0.2978, 0.6532, 0.2978, 0.6585, 0.2864, 0.665, 0.2864, 0.665, 0.2864, 0.6585, 0.2864, 0.6545, 0.2819, 0.669, 0.2819, 0.6081, 0.2718, 0.6081, 0.2864, 0.5963, 0.2981, 0.5963, 0.2601, 0.6343, 0.2981, 0.5963, 0.2981, 0.6081, 0.2864, 0.6225, 0.2864, 0.6544, 0.2818, 0.6689, 0.2818, 0.665, 0.2869, 0.6584, 0.2869, 0.6584, 0.2869, 0.665, 0.2869, 0.6704, 0.2977, 0.6531, 0.2977, 0.6531, 0.2977, 0.6704, 0.2977, 0.6714, 0.3095, 0.652, 0.3095, 0.5963, 0.2601, 0.6343, 0.2601, 0.6225, 0.2718, 0.6081, 0.2718, 0.6545, 0.2818, 0.669, 0.2818, 0.6651, 0.2869, 0.6585, 0.2869, 0.6585, 0.2869, 0.6651, 0.2869, 0.6705, 0.2977, 0.6532, 0.2977, 0.6532, 0.2977, 0.6705, 0.2977, 0.6716, 0.3095, 0.6521, 0.3095, 0.6713, 0.3095, 0.652, 0.3095, 0.6531, 0.2978, 0.6703, 0.2978, 0.6703, 0.2978, 0.6531, 0.2978, 0.6584, 0.2864, 0.6649, 0.2864, 0.6649, 0.2864, 0.6584, 0.2864, 0.6543, 0.282, 0.6689, 0.282, 0.6225, 0.2864, 0.6225, 0.2718, 0.6343, 0.2601, 0.6343, 0.2981, 0.6713, 0.3095, 0.652, 0.3095, 0.6531, 0.2978, 0.6703, 0.2978, 0.6703, 0.2978, 0.6531, 0.2978, 0.6584, 0.2864, 0.6649, 0.2864, 0.6649, 0.2864, 0.6584, 0.2864, 0.6543, 0.2819, 0.6689, 0.2819, 0.6081, 0.2718, 0.6081, 0.2864, 0.5963, 0.2981, 0.5963, 0.2601, 0.6343, 0.2981, 0.5963, 0.2981, 0.6081, 0.2864, 0.6225, 0.2864, 0.6545, 0.2818, 0.669, 0.2818, 0.6651, 0.2869, 0.6585, 0.2869, 0.6585, 0.2869, 0.6651, 0.2869, 0.6705, 0.2977, 0.6532, 0.2977, 0.6532, 0.2977, 0.6705, 0.2977, 0.6716, 0.3095, 0.6521, 0.3095, 0.6716, 0.3095, 0.6521, 0.3095, 0.6532, 0.2977, 0.6705, 0.2977, 0.6705, 0.2977, 0.6532, 0.2977, 0.6585, 0.2869, 0.6651, 0.2869, 0.6651, 0.2869, 0.6585, 0.2869, 0.6545, 0.2818, 0.669, 0.2818, 0.6225, 0.2718, 0.6081, 0.2718, 0.5963, 0.2601, 0.6343, 0.2601, 0.5182, 0.8158, 0.5182, 0.7777, 0.5273, 0.7777, 0.5273, 0.8158, 0.08996, 0.04392, 0.005977, 0.04393, 0.005977, 0.02957, 0.07484, 0.0287, 0.1036, 0.02429, 0.1182, 0.01564, 0.1211, 0.005978, 0.127, 0.005978, 0.127, 0.04392, 0.1148, 0.04392, 0.1024, 0.03146, 0.127, 0.1577, 0.127, 0.1198, 0.1363, 0.1198, 0.1363, 0.1577, 0.7465, 0.04404, 0.7321, 0.04404, 0.7321, 0.005977, 0.7465, 0.005977, 0.9118, 0.4996, 0.9176, 0.4996, 0.9176, 0.5377, 0.9118, 0.5377, 0.261, 0.5376, 0.261, 0.5756, 0.1934, 0.5756, 0.1934, 0.5376, 0.1934, 0.5376, 0.1934, 0.5756, 0.1644, 0.5756, 0.1644, 0.5376, 0.1644, 0.5376, 0.1644, 0.5756, 0.1482, 0.5756, 0.1482, 0.5376, 0.8268, 0.8158, 0.8268, 0.7778, 0.8365, 0.7778, 0.8365, 0.8158, 0.127, 0.3475, 0.127, 0.3854, 0.1211, 0.3854, 0.1182, 0.3757, 0.1036, 0.3671, 0.07484, 0.3627, 0.005977, 0.3618, 0.005977, 0.3475, 0.08996, 0.3475, 0.1024, 0.3599, 0.1148, 0.3475, 0.8268, 0.994, 0.8268, 0.9559, 0.8365, 0.9559, 0.8365, 0.994, 0.8268, 0.8859, 0.8268, 0.8158, 0.8365, 0.8158, 0.8365, 0.8859, 0.1644, 0.3594, 0.1644, 0.3975, 0.1482, 0.3975, 0.1482, 0.3594, 0.1644, 0.4675, 0.1644, 0.5376, 0.1482, 0.5376, 0.1482, 0.4675, 0.1934, 0.3594, 0.1934, 0.3975, 0.1644, 0.3975, 0.1644, 0.3594, 0.1934, 0.4675, 0.1934, 0.5376, 0.1644, 0.5376, 0.1644, 0.4675, 0.261, 0.3594, 0.261, 0.3975, 0.1934, 0.3975, 0.1934, 0.3594, 0.261, 0.4675, 0.261, 0.5376, 0.1934, 0.5376, 0.1934, 0.4675, 0.9118, 0.3215, 0.9176, 0.3215, 0.9176, 0.3595, 0.9118, 0.3595, 0.9118, 0.4296, 0.9176, 0.4296, 0.9176, 0.4996, 0.9118, 0.4996, 0.7465, 0.2222, 0.7321, 0.2222, 0.7321, 0.1841, 0.7465, 0.1841, 0.7465, 0.1141, 0.7321, 0.1141, 0.7321, 0.04404, 0.7465, 0.04404, 0.4683, 0.6197, 0.4683, 0.5497, 0.5063, 0.5497, 0.5063, 0.6197, 0.7893, 0.3594, 0.7845, 0.3594, 0.7845, 0.3215, 0.7893, 0.3215, 0.6081, 0.2862, 0.5963, 0.298, 0.5963, 0.2601, 0.6081, 0.2718, 0.127, 0.2336, 0.1363, 0.2336, 0.1363, 0.2716, 0.127, 0.2716, 0.127, 0.3854, 0.127, 0.3475, 0.1363, 0.3475, 0.1363, 0.3854, 0.652, 0.253, 0.6713, 0.253, 0.6713, 0.2724, 0.652, 0.2724, 0.6713, 0.2724, 0.652, 0.2724, 0.652, 0.253, 0.6713, 0.253, 0.9176, 0.5377, 0.9176, 0.4996, 0.922, 0.4996, 0.9266, 0.4996, 0.9266, 0.5377, 0.6714, 0.3095, 0.6521, 0.3095, 0.6532, 0.2978, 0.6704, 0.2978, 0.6704, 0.2978, 0.6532, 0.2978, 0.6585, 0.2864, 0.665, 0.2864, 0.665, 0.2864, 0.6585, 0.2864, 0.6545, 0.2819, 0.669, 0.2819, 0.7345, 0.3594, 0.7725, 0.3594, 0.7725, 0.3973, 0.7345, 0.3973, 0.6714, 0.3095, 0.6521, 0.3095, 0.6532, 0.2978, 0.6704, 0.2978, 0.6704, 0.2978, 0.6532, 0.2978, 0.6585, 0.2864, 0.665, 0.2864, 0.665, 0.2864, 0.6585, 0.2864, 0.6545, 0.282, 0.669, 0.282, 0.6226, 0.2718, 0.6081, 0.2718, 0.5963, 0.2601, 0.6344, 0.2601, 0.5963, 0.298, 0.5963, 0.2601, 0.6081, 0.2718, 0.6081, 0.2862, 0.6544, 0.2818, 0.6689, 0.2818, 0.665, 0.2869, 0.6584, 0.2869, 0.6584, 0.2869, 0.665, 0.2869, 0.6704, 0.2977, 0.6531, 0.2977, 0.6531, 0.2977, 0.6704, 0.2977, 0.6714, 0.3095, 0.652, 0.3095, 0.6344, 0.2601, 0.6344, 0.298, 0.6226, 0.2862, 0.6226, 0.2718, 0.6544, 0.2818, 0.6689, 0.2818, 0.665, 0.2869, 0.6584, 0.2869, 0.6584, 0.2869, 0.665, 0.2869, 0.6704, 0.2977, 0.6531, 0.2977, 0.6531, 0.2977, 0.6704, 0.2977, 0.6714, 0.3095, 0.652, 0.3095, 0.6713, 0.3095, 0.652, 0.3095, 0.6531, 0.2978, 0.6703, 0.2978, 0.6703, 0.2978, 0.6531, 0.2978, 0.6584, 0.2864, 0.6649, 0.2864, 0.6649, 0.2864, 0.6584, 0.2864, 0.6543, 0.2819, 0.6689, 0.2819, 0.6713, 0.3095, 0.652, 0.3095, 0.6531, 0.2978, 0.6703, 0.2978, 0.6703, 0.2978, 0.6531, 0.2978, 0.6584, 0.2864, 0.6649, 0.2864, 0.6649, 0.2864, 0.6584, 0.2864, 0.6544, 0.282, 0.6689, 0.282, 0.6226, 0.2718, 0.6081, 0.2718, 0.5963, 0.2601, 0.6344, 0.2601, 0.6081, 0.2862, 0.6226, 0.2862, 0.6344, 0.298, 0.5963, 0.298, 0.6545, 0.2818, 0.669, 0.2818, 0.6651, 0.2869, 0.6585, 0.2869, 0.6585, 0.2869, 0.6651, 0.2869, 0.6705, 0.2977, 0.6532, 0.2977, 0.6532, 0.2977, 0.6705, 0.2977, 0.6716, 0.3095, 0.6521, 0.3095, 0.6714, 0.3095, 0.652, 0.3095, 0.6531, 0.2977, 0.6704, 0.2977, 0.6704, 0.2977, 0.6531, 0.2977, 0.6584, 0.2869, 0.665, 0.2869, 0.665, 0.2869, 0.6584, 0.2869, 0.6544, 0.2818, 0.6689, 0.2818, 0.1148, 0.1577, 0.127, 0.1577, 0.127, 0.1957, 0.1148, 0.1957, 0.1024, 0.1832, 0.08996, 0.1957, 0.005977, 0.1957, 0.005977, 0.1813, 0.04203, 0.1805, 0.06024, 0.1761, 0.07488, 0.1674, 0.07776, 0.1577, 0.08996, 0.1577, 0.1024, 0.1702, 0.127, 0.04392, 0.127, 0.005978, 0.1363, 0.005978, 0.1363, 0.04392, 0.7872, 0.1841, 0.8015, 0.1841, 0.8015, 0.2222, 0.7872, 0.2222, 0.6521, 0.5877, 0.6521, 0.5496, 0.6876, 0.5496, 0.6876, 0.5877, 0.6876, 0.5877, 0.6876, 0.5496, 0.7063, 0.5496, 0.7063, 0.5877, 0.7063, 0.5877, 0.7063, 0.5496, 0.7225, 0.5496, 0.7225, 0.5877, 0.8269, 0.3595, 0.8269, 0.3215, 0.8365, 0.3215, 0.8365, 0.3595, 0.07776, 0.2336, 0.07488, 0.224, 0.06024, 0.2153, 0.04203, 0.2109, 0.005977, 0.2101, 0.005977, 0.1957, 0.08996, 0.1957, 0.1024, 0.2082, 0.1148, 0.1957, 0.127, 0.1957, 0.127, 0.2336, 0.1148, 0.2336, 0.1024, 0.2212, 0.08996, 0.2336, 0.8269, 0.5377, 0.8269, 0.4996, 0.8365, 0.4996, 0.8365, 0.5377, 0.8269, 0.4296, 0.8269, 0.3595, 0.8365, 0.3595, 0.8365, 0.4296, 0.7063, 0.7658, 0.7063, 0.7278, 0.7225, 0.7278, 0.7225, 0.7658, 0.7063, 0.6577, 0.7063, 0.5877, 0.7225, 0.5877, 0.7225, 0.6577, 0.6876, 0.7658, 0.6876, 0.7278, 0.7063, 0.7278, 0.7063, 0.7658, 0.6876, 0.6577, 0.6876, 0.5877, 0.7063, 0.5877, 0.7063, 0.6577, 0.6521, 0.7658, 0.6521, 0.7278, 0.6876, 0.7278, 0.6876, 0.7658, 0.6521, 0.6577, 0.6521, 0.5877, 0.6876, 0.5877, 0.6876, 0.6577, 0.7872, 0.005977, 0.8015, 0.005977, 0.8015, 0.04404, 0.7872, 0.04404, 0.7872, 0.1141, 0.8015, 0.1141, 0.8015, 0.1841, 0.7872, 0.1841, 0.127, 0.1957, 0.1363, 0.1957, 0.1363, 0.2336, 0.127, 0.2336, 0.127, 0.2336, 0.127, 0.2716, 0.1148, 0.2716, 0.1024, 0.2591, 0.08996, 0.2716, 0.005977, 0.2716, 0.005977, 0.2572, 0.04203, 0.2564, 0.06024, 0.2519, 0.07488, 0.2433, 0.07776, 0.2336, 0.08996, 0.2336, 0.1024, 0.2461, 0.1148, 0.2336, 0.9176, 0.3595, 0.9176, 0.3215, 0.9266, 0.3215, 0.9266, 0.3595, 0.922, 0.3595, 0.5326, 0.5877, 0.5182, 0.5877, 0.5182, 0.5497, 0.5326, 0.5497, 0.6498, 0.04404, 0.6498, 0.005982, 0.6854, 0.005977, 0.6854, 0.04404, 0.6854, 0.04404, 0.6854, 0.005977, 0.7041, 0.005978, 0.7041, 0.04404, 0.7041, 0.04404, 0.7041, 0.005978, 0.7202, 0.005983, 0.7202, 0.04404, 0.8462, 0.4996, 0.8462, 0.5377, 0.8365, 0.5377, 0.8365, 0.4996, 0.1148, 0.1198, 0.127, 0.1198, 0.127, 0.1577, 0.1148, 0.1577, 0.1024, 0.1453, 0.08996, 0.1577, 0.07776, 0.1577, 0.07488, 0.1481, 0.06024, 0.1394, 0.04203, 0.135, 0.005977, 0.1342, 0.005977, 0.1198, 0.08996, 0.1198, 0.1024, 0.1323, 0.8462, 0.3215, 0.8462, 0.3595, 0.8365, 0.3595, 0.8365, 0.3215, 0.8462, 0.4296, 0.8462, 0.4996, 0.8365, 0.4996, 0.8365, 0.4296, 0.7041, 0.2222, 0.7041, 0.1841, 0.7202, 0.1841, 0.7202, 0.2222, 0.7041, 0.1141, 0.7041, 0.04404, 0.7202, 0.04404, 0.7202, 0.1141, 0.6854, 0.2222, 0.6854, 0.1841, 0.7041, 0.1841, 0.7041, 0.2222, 0.6854, 0.1141, 0.6854, 0.04404, 0.7041, 0.04404, 0.7041, 0.1141, 0.6498, 0.2222, 0.6498, 0.1841, 0.6854, 0.1841, 0.6854, 0.2222, 0.6498, 0.1141, 0.6498, 0.04404, 0.6854, 0.04404, 0.6854, 0.1141, 0.5326, 0.7659, 0.5182, 0.7659, 0.5182, 0.7278, 0.5326, 0.7278, 0.5326, 0.6578, 0.5182, 0.6578, 0.5182, 0.5877, 0.5326, 0.5877, 0.1363, 0.2336, 0.1363, 0.2716, 0.127, 0.2716, 0.127, 0.2336, 0.127, 0.2716, 0.1363, 0.2716, 0.1363, 0.3095, 0.127, 0.3095, 0.127, 0.04392, 0.1363, 0.04392, 0.1363, 0.08186, 0.127, 0.08186, 0.127, 0.08186, 0.1363, 0.08186, 0.1363, 0.1198, 0.127, 0.1198, 0.9778, 0.05221, 0.9778, 0.2684, 0.9653, 0.2684, 0.9653, 0.05221, 0.9778, 0.2684, 0.9778, 0.05221, 0.9902, 0.05221, 0.9902, 0.2684, 0.9802, 0.2684, 0.9653, 0.2684, 0.9653, 0.05221, 0.9802, 0.05222, 0.98, 0.05222, 0.98, 0.2684, 0.9653, 0.2684, 0.9653, 0.05221, 0.9902, 0.05221, 0.9902, 0.2684, 0.9778, 0.2684, 0.9778, 0.05221, 0.9778, 0.05221, 0.9778, 0.2684, 0.9653, 0.2684, 0.9653, 0.05221, 0.9802, 0.2684, 0.9653, 0.2684, 0.9653, 0.05221, 0.9802, 0.05222, 0.9653, 0.05221, 0.98, 0.05222, 0.98, 0.2684, 0.9653, 0.2684, 0.9778, 0.2684, 0.9778, 0.05221, 0.9902, 0.05221, 0.9902, 0.2684, 0.9778, 0.05221, 0.9778, 0.2684, 0.9653, 0.2684, 0.9653, 0.05221, 0.9802, 0.2684, 0.9653, 0.2684, 0.9653, 0.05221, 0.9802, 0.05222, 0.9653, 0.2684, 0.9653, 0.05221, 0.98, 0.05222, 0.98, 0.2684, 0.9778, 0.05221, 0.9778, 0.09027, 0.9778, 0.2304, 0.9778, 0.2684, 0.9653, 0.2684, 0.9653, 0.05221, 0.9778, 0.2684, 0.9653, 0.2684, 0.9653, 0.05221, 0.9778, 0.05221, 0.9653, 0.05221, 0.9802, 0.05222, 0.9802, 0.2684, 0.9653, 0.2684, 0.98, 0.2304, 0.98, 0.2684, 0.9653, 0.2684, 0.9653, 0.05221, 0.98, 0.05222, 0.98, 0.09028, 0.4138, 0.4296, 0.4094, 0.4296, 0.4094, 0.3595, 0.4138, 0.3595, 0.9902, 0.05221, 0.9902, 0.09027, 0.9902, 0.2304, 0.9902, 0.2684, 0.9778, 0.2684, 0.9778, 0.05221, 0.9778, 0.05221, 0.9902, 0.05221, 0.9902, 0.2684, 0.9778, 0.2684, 0.9802, 0.2684, 0.9653, 0.2684, 0.9653, 0.05221, 0.9802, 0.05222, 0.3605, 0.2716, 0.4306, 0.2716, 0.4306, 0.3095, 0.3605, 0.3095, 0.98, 0.2304, 0.98, 0.2684, 0.9653, 0.2684, 0.9653, 0.05221, 0.98, 0.05222, 0.98, 0.09028, 0.1148, 0.2336, 0.127, 0.2336, 0.127, 0.2716, 0.1148, 0.2716, 0.1024, 0.2591, 0.08996, 0.2716, 0.005977, 0.2716, 0.005977, 0.2572, 0.04203, 0.2564, 0.06024, 0.2519, 0.07488, 0.2433, 0.07776, 0.2336, 0.08996, 0.2336, 0.1024, 0.2461, 0.3605, 0.2716, 0.2905, 0.2716, 0.2905, 0.2336, 0.3605, 0.2336, 0.3605, 0.2336, 0.3605, 0.1957, 0.4306, 0.1957, 0.4306, 0.2336, 0.3872, 0.7278, 0.4015, 0.7278, 0.4015, 0.7659, 0.3872, 0.7659, 0.2905, 0.5877, 0.2905, 0.5497, 0.3259, 0.5496, 0.3259, 0.5877, 0.3259, 0.5877, 0.3259, 0.5496, 0.3447, 0.5496, 0.3447, 0.5877, 0.3447, 0.5877, 0.3447, 0.5496, 0.3609, 0.5497, 0.3609, 0.5877, 0.8462, 0.7278, 0.8462, 0.7658, 0.8365, 0.7658, 0.8365, 0.7278, 0.07776, 0.1578, 0.07488, 0.1481, 0.06024, 0.1394, 0.04203, 0.135, 0.005977, 0.1342, 0.005977, 0.1198, 0.08996, 0.1198, 0.1024, 0.1323, 0.1148, 0.1198, 0.127, 0.1198, 0.127, 0.1577, 0.1148, 0.1577, 0.1024, 0.1453, 0.08996, 0.1577, 0.8462, 0.5496, 0.8462, 0.5877, 0.8365, 0.5877, 0.8365, 0.5496, 0.8462, 0.6577, 0.8462, 0.7278, 0.8365, 0.7278, 0.8365, 0.6577, 0.3447, 0.7659, 0.3447, 0.7278, 0.3609, 0.7278, 0.3609, 0.7659, 0.3447, 0.6578, 0.3447, 0.5877, 0.3609, 0.5877, 0.3609, 0.6578, 0.3259, 0.7659, 0.3259, 0.7278, 0.3447, 0.7278, 0.3447, 0.7659, 0.3259, 0.6578, 0.3259, 0.5877, 0.3447, 0.5877, 0.3447, 0.6578, 0.2905, 0.7659, 0.2905, 0.7278, 0.3259, 0.7278, 0.3259, 0.7659, 0.2905, 0.6578, 0.2905, 0.5877, 0.3259, 0.5877, 0.3259, 0.6578, 0.3872, 0.5496, 0.4015, 0.5496, 0.4015, 0.5877, 0.3872, 0.5877, 0.3872, 0.6578, 0.4015, 0.6578, 0.4015, 0.7278, 0.3872, 0.7278, 0.3605, 0.1957, 0.2905, 0.1957, 0.2905, 0.1577, 0.3605, 0.1577, 0.3605, 0.1198, 0.4306, 0.1198, 0.4306, 0.1577, 0.3605, 0.1577, 0.127, 0.3475, 0.127, 0.3095, 0.1363, 0.3095, 0.1363, 0.3475, 0.127, 0.1577, 0.127, 0.1957, 0.1148, 0.1957, 0.1024, 0.1832, 0.08996, 0.1957, 0.005977, 0.1957, 0.005977, 0.1813, 0.04203, 0.1805, 0.06024, 0.1761, 0.07488, 0.1674, 0.07776, 0.1578, 0.08996, 0.1577, 0.1024, 0.1702, 0.1148, 0.1577, 0.127, 0.3095, 0.127, 0.2716, 0.1363, 0.2716, 0.1363, 0.3095, 0.7872, 0.04404, 0.7728, 0.04404, 0.7728, 0.005977, 0.7872, 0.005977, 0.5674, 0.04404, 0.5674, 0.005982, 0.603, 0.005977, 0.603, 0.04404, 0.603, 0.04404, 0.603, 0.005977, 0.6217, 0.005978, 0.6217, 0.04404, 0.6217, 0.04404, 0.6217, 0.005978, 0.6378, 0.005983, 0.6378, 0.04404, 0.8269, 0.5877, 0.8269, 0.5496, 0.8365, 0.5496, 0.8365, 0.5877, 0.1148, 0.1957, 0.127, 0.1957, 0.127, 0.2336, 0.1148, 0.2336, 0.1024, 0.2212, 0.08996, 0.2336, 0.07776, 0.2336, 0.07488, 0.224, 0.06024, 0.2153, 0.04203, 0.2109, 0.005977, 0.2101, 0.005977, 0.1957, 0.08996, 0.1957, 0.1024, 0.2082, 0.8269, 0.7658, 0.8269, 0.7278, 0.8365, 0.7278, 0.8365, 0.7658, 0.8269, 0.6577, 0.8269, 0.5877, 0.8365, 0.5877, 0.8365, 0.6577, 0.6217, 0.2222, 0.6217, 0.1841, 0.6378, 0.1841, 0.6378, 0.2222, 0.6217, 0.1141, 0.6217, 0.04404, 0.6378, 0.04404, 0.6378, 0.1141, 0.603, 0.2222, 0.603, 0.1841, 0.6217, 0.1841, 0.6217, 0.2222, 0.603, 0.1141, 0.603, 0.04404, 0.6217, 0.04404, 0.6217, 0.1141, 0.5674, 0.2222, 0.5674, 0.1841, 0.603, 0.1841, 0.603, 0.2222, 0.5674, 0.1141, 0.5674, 0.04404, 0.603, 0.04404, 0.603, 0.1141, 0.7872, 0.2222, 0.7728, 0.2222, 0.7728, 0.1841, 0.7872, 0.1841, 0.7872, 0.1141, 0.7728, 0.1141, 0.7728, 0.04404, 0.7872, 0.04404, 0.7845, 0.6629, 0.7845, 0.625, 0.7893, 0.625, 0.7893, 0.6629, 0.7893, 0.5871, 0.7893, 0.625, 0.7845, 0.625, 0.7845, 0.5871, 0.2905, 0.5377, 0.2905, 0.4996, 0.373, 0.4996, 0.373, 0.5377, 0.3974, 0.4996, 0.4094, 0.4996, 0.4094, 0.5377, 0.3974, 0.5377, 0.1148, 0.3095, 0.127, 0.3095, 0.127, 0.3475, 0.1148, 0.3475, 0.08996, 0.3475, 0.005977, 0.3475, 0.005977, 0.3331, 0.04203, 0.3322, 0.06024, 0.3278, 0.07488, 0.3192, 0.07776, 0.3095, 0.08996, 0.3095, 0.1024, 0.322, 0.4094, 0.3595, 0.4094, 0.3215, 0.4185, 0.3215, 0.4185, 0.3595, 0.4138, 0.3595, 0.3872, 0.8159, 0.3728, 0.8159, 0.3728, 0.7778, 0.3872, 0.7778, 0.5698, 0.5877, 0.5698, 0.5496, 0.6052, 0.5496, 0.6052, 0.5877, 0.6052, 0.5877, 0.6052, 0.5496, 0.624, 0.5496, 0.624, 0.5877, 0.624, 0.5877, 0.624, 0.5496, 0.6402, 0.5496, 0.6402, 0.5877, 0.8328, 0.1841, 0.8328, 0.2222, 0.8231, 0.2222, 0.8231, 0.1841, 0.07776, 0.08187, 0.07488, 0.0722, 0.06024, 0.06356, 0.04203, 0.05915, 0.005977, 0.05829, 0.005977, 0.04393, 0.08996, 0.04392, 0.1148, 0.04392, 0.127, 0.04392, 0.127, 0.08186, 0.1148, 0.08186, 0.1024, 0.0694, 0.08996, 0.08187, 0.8328, 0.005977, 0.8328, 0.04404, 0.8231, 0.04404, 0.8231, 0.005977, 0.8328, 0.1141, 0.8328, 0.1841, 0.8231, 0.1841, 0.8231, 0.1141, 0.624, 0.7658, 0.624, 0.7278, 0.6402, 0.7278, 0.6402, 0.7658, 0.624, 0.6577, 0.624, 0.5877, 0.6402, 0.5877, 0.6402, 0.6577, 0.6052, 0.7658, 0.6052, 0.7278, 0.624, 0.7278, 0.624, 0.7658, 0.6052, 0.6577, 0.6052, 0.5877, 0.624, 0.5877, 0.624, 0.6577, 0.5698, 0.7658, 0.5698, 0.7278, 0.6052, 0.7278, 0.6052, 0.7658, 0.5698, 0.6577, 0.5698, 0.5877, 0.6052, 0.5877, 0.6052, 0.6577, 0.3872, 0.994, 0.3728, 0.994, 0.3728, 0.956, 0.3872, 0.956, 0.3872, 0.8859, 0.3728, 0.8859, 0.3728, 0.8159, 0.3872, 0.8159, 0.2905, 0.3595, 0.2905, 0.3215, 0.373, 0.3215, 0.373, 0.3595, 0.3974, 0.3215, 0.4094, 0.3215, 0.4094, 0.3595, 0.3974, 0.3595, 0.373, 0.4296, 0.373, 0.4996, 0.2905, 0.4996, 0.2905, 0.4296, 0.3974, 0.4296, 0.4094, 0.4296, 0.4094, 0.4996, 0.3974, 0.4996, 0.127, 0.08186, 0.127, 0.1198, 0.1148, 0.1198, 0.1024, 0.1073, 0.08996, 0.1198, 0.005977, 0.1198, 0.005977, 0.1055, 0.04203, 0.1046, 0.06024, 0.1002, 0.07488, 0.09153, 0.07776, 0.08187, 0.08996, 0.08187, 0.1024, 0.09433, 0.1148, 0.08186, 0.3872, 0.5877, 0.3728, 0.5877, 0.3728, 0.5496, 0.3872, 0.5496, 0.5698, 0.3595, 0.5698, 0.3215, 0.6053, 0.3215, 0.6053, 0.3595, 0.6053, 0.3595, 0.6053, 0.3215, 0.6241, 0.3215, 0.6241, 0.3595, 0.6241, 0.3595, 0.6241, 0.3215, 0.6402, 0.3215, 0.6402, 0.3595, 0.8135, 0.04404, 0.8135, 0.005977, 0.8231, 0.005977, 0.8231, 0.04404, 0.1148, 0.2716, 0.127, 0.2716, 0.127, 0.3095, 0.1148, 0.3095, 0.1024, 0.297, 0.08996, 0.3095, 0.07776, 0.3095, 0.07488, 0.2999, 0.06024, 0.2912, 0.04203, 0.2868, 0.005977, 0.2859, 0.005977, 0.2716, 0.08996, 0.2716, 0.1024, 0.284, 0.8135, 0.2222, 0.8135, 0.1841, 0.8231, 0.1841, 0.8231, 0.2222, 0.8135, 0.1141, 0.8135, 0.04404, 0.8231, 0.04404, 0.8231, 0.1141, 0.6241, 0.5377, 0.6241, 0.4996, 0.6402, 0.4996, 0.6402, 0.5377, 0.6241, 0.4296, 0.6241, 0.3595, 0.6402, 0.3595, 0.6402, 0.4296, 0.6053, 0.5377, 0.6053, 0.4996, 0.6241, 0.4996, 0.6241, 0.5377, 0.6053, 0.4296, 0.6053, 0.3595, 0.6241, 0.3595, 0.6241, 0.4296, 0.5698, 0.5377, 0.5698, 0.4996, 0.6053, 0.4996, 0.6053, 0.5377, 0.5698, 0.4296, 0.5698, 0.3595, 0.6053, 0.3595, 0.6053, 0.4296, 0.3872, 0.7659, 0.3728, 0.7659, 0.3728, 0.7278, 0.3872, 0.7278, 0.3872, 0.6578, 0.3728, 0.6578, 0.3728, 0.5877, 0.3872, 0.5877, 0.6737, 0.8244, 0.6781, 0.8244, 0.681, 0.871, 0.6766, 0.871, 0.7845, 0.5112, 0.7845, 0.4732, 0.7893, 0.4732, 0.7893, 0.5112, 0.9778, 0.2684, 0.9778, 0.05221, 0.9902, 0.05221, 0.9902, 0.2684, 0.9778, 0.05221, 0.9778, 0.2684, 0.9653, 0.2684, 0.9653, 0.05221, 0.9802, 0.2684, 0.9653, 0.2684, 0.9653, 0.05221, 0.9802, 0.05222, 0.9653, 0.2684, 0.9653, 0.05221, 0.98, 0.05222, 0.98, 0.2684, 0.9778, 0.05221, 0.9778, 0.2684, 0.9653, 0.2684, 0.9653, 0.05221, 0.9778, 0.2684, 0.9778, 0.05221, 0.9902, 0.05221, 0.9902, 0.2684, 0.9802, 0.2684, 0.9653, 0.2684, 0.9653, 0.05221, 0.9802, 0.05222, 0.98, 0.05222, 0.98, 0.2684, 0.9653, 0.2684, 0.9653, 0.05221, 0.9778, 0.05221, 0.9778, 0.09027, 0.9778, 0.2304, 0.9778, 0.2684, 0.9653, 0.2684, 0.9653, 0.05221, 0.3605, 0.08186, 0.3605, 0.1198, 0.2905, 0.1198, 0.2905, 0.08186, 0.9778, 0.2684, 0.9653, 0.2684, 0.9653, 0.05221, 0.9778, 0.05221, 0.9802, 0.2684, 0.9653, 0.2684, 0.9653, 0.05221, 0.9802, 0.05222, 0.98, 0.2304, 0.98, 0.2684, 0.9653, 0.2684, 0.9653, 0.05221, 0.98, 0.05222, 0.98, 0.09028, 0.3605, 0.08186, 0.3605, 0.04392, 0.4071, 0.03067, 0.4306, 0.08186, 0.3974, 0.4296, 0.373, 0.4296, 0.373, 0.3595, 0.3974, 0.3595, 0.3974, 0.3595, 0.373, 0.3595, 0.373, 0.3215, 0.3974, 0.3215, 0.3974, 0.4996, 0.3974, 0.5377, 0.373, 0.5377, 0.373, 0.4996, 0.3974, 0.4996, 0.373, 0.4996, 0.373, 0.4296, 0.3974, 0.4296, 0.2905, 0.08186, 0.3139, 0.03067, 0.3605, 0.04392, 0.3605, 0.08186, 0.4306, 0.08186, 0.4306, 0.1198, 0.3605, 0.1198, 0.3605, 0.08186, 0.6766, 0.7778, 0.681, 0.7778, 0.6781, 0.8244, 0.6737, 0.8244, 0.3872, 0.7278, 0.3728, 0.7278, 0.3728, 0.6578, 0.3872, 0.6578, 0.5698, 0.4996, 0.5698, 0.4296, 0.6053, 0.4296, 0.6053, 0.4996, 0.6053, 0.4996, 0.6053, 0.4296, 0.6241, 0.4296, 0.6241, 0.4996, 0.6241, 0.4996, 0.6241, 0.4296, 0.6402, 0.4296, 0.6402, 0.4996, 0.8135, 0.1841, 0.8135, 0.1141, 0.8231, 0.1141, 0.8231, 0.1841, 0.3974, 0.3595, 0.4094, 0.3595, 0.4094, 0.4296, 0.3974, 0.4296, 0.373, 0.3595, 0.373, 0.4296, 0.2905, 0.4296, 0.2905, 0.3595, 0.3872, 0.956, 0.3728, 0.956, 0.3728, 0.8859, 0.3872, 0.8859, 0.5698, 0.7278, 0.5698, 0.6577, 0.6052, 0.6577, 0.6052, 0.7278, 0.6052, 0.7278, 0.6052, 0.6577, 0.624, 0.6577, 0.624, 0.7278, 0.624, 0.7278, 0.624, 0.6577, 0.6402, 0.6577, 0.6402, 0.7278, 0.8328, 0.04404, 0.8328, 0.1141, 0.8231, 0.1141, 0.8231, 0.04404, 0.7872, 0.1841, 0.7728, 0.1841, 0.7728, 0.1141, 0.7872, 0.1141, 0.5674, 0.1841, 0.5674, 0.1141, 0.603, 0.1141, 0.603, 0.1841, 0.603, 0.1841, 0.603, 0.1141, 0.6217, 0.1141, 0.6217, 0.1841, 0.6217, 0.1841, 0.6217, 0.1141, 0.6378, 0.1141, 0.6378, 0.1841, 0.8269, 0.7278, 0.8269, 0.6577, 0.8365, 0.6577, 0.8365, 0.7278, 0.2905, 0.1198, 0.3605, 0.1198, 0.3605, 0.1577, 0.2905, 0.1577, 0.4306, 0.1957, 0.3605, 0.1957, 0.3605, 0.1577, 0.4306, 0.1577, 0.3872, 0.5877, 0.4015, 0.5877, 0.4015, 0.6578, 0.3872, 0.6578, 0.2905, 0.7278, 0.2905, 0.6578, 0.3259, 0.6578, 0.3259, 0.7278, 0.3259, 0.7278, 0.3259, 0.6578, 0.3447, 0.6578, 0.3447, 0.7278, 0.3447, 0.7278, 0.3447, 0.6578, 0.3609, 0.6578, 0.3609, 0.7278, 0.8462, 0.5877, 0.8462, 0.6577, 0.8365, 0.6577, 0.8365, 0.5877, 0.2905, 0.2336, 0.2905, 0.1957, 0.3605, 0.1957, 0.3605, 0.2336, 0.4306, 0.2716, 0.3605, 0.2716, 0.3605, 0.2336, 0.4306, 0.2336, 0.2905, 0.2716, 0.3605, 0.2716, 0.3605, 0.3095, 0.2905, 0.3095, 0.4138, 0.4996, 0.4094, 0.4996, 0.4094, 0.4296, 0.4138, 0.4296, 0.5326, 0.7278, 0.5182, 0.7278, 0.5182, 0.6578, 0.5326, 0.6578, 0.6498, 0.1841, 0.6498, 0.1141, 0.6854, 0.1141, 0.6854, 0.1841, 0.6854, 0.1841, 0.6854, 0.1141, 0.7041, 0.1141, 0.7041, 0.1841, 0.7041, 0.1841, 0.7041, 0.1141, 0.7202, 0.1141, 0.7202, 0.1841, 0.8462, 0.3595, 0.8462, 0.4296, 0.8365, 0.4296, 0.8365, 0.3595, 0.7872, 0.04404, 0.8015, 0.04404, 0.8015, 0.1141, 0.7872, 0.1141, 0.6521, 0.7278, 0.6521, 0.6577, 0.6876, 0.6577, 0.6876, 0.7278, 0.6876, 0.7278, 0.6876, 0.6577, 0.7063, 0.6577, 0.7063, 0.7278, 0.7063, 0.7278, 0.7063, 0.6577, 0.7225, 0.6577, 0.7225, 0.7278, 0.8269, 0.4996, 0.8269, 0.4296, 0.8365, 0.4296, 0.8365, 0.4996, 0.4683, 0.6897, 0.4683, 0.6197, 0.5063, 0.6197, 0.5063, 0.6897, 0.7465, 0.1841, 0.7321, 0.1841, 0.7321, 0.1141, 0.7465, 0.1141, 0.9118, 0.3595, 0.9176, 0.3595, 0.9176, 0.4296, 0.9118, 0.4296, 0.261, 0.3975, 0.261, 0.4675, 0.1934, 0.4675, 0.1934, 0.3975, 0.1934, 0.3975, 0.1934, 0.4675, 0.1644, 0.4675, 0.1644, 0.3975, 0.1644, 0.3975, 0.1644, 0.4675, 0.1482, 0.4675, 0.1482, 0.3975, 0.8268, 0.9559, 0.8268, 0.8859, 0.8365, 0.8859, 0.8365, 0.9559, 0.4683, 0.5497, 0.4683, 0.6197, 0.4304, 0.6197, 0.4437, 0.5731, 0.7465, 0.04404, 0.7609, 0.04404, 0.7609, 0.1141, 0.7465, 0.1141, 0.005977, 0.6259, 0.005977, 0.5559, 0.04156, 0.5559, 0.04156, 0.6259, 0.04156, 0.6259, 0.04156, 0.5559, 0.06031, 0.5559, 0.06031, 0.6259, 0.06031, 0.6259, 0.06031, 0.5559, 0.07638, 0.5559, 0.07638, 0.6259, 0.2782, 0.6256, 0.2782, 0.6957, 0.2685, 0.6957, 0.2685, 0.6256, 0.5326, 0.5877, 0.547, 0.5877, 0.547, 0.6578, 0.5326, 0.6578, 0.6521, 0.4996, 0.6521, 0.4296, 0.6876, 0.4296, 0.6876, 0.4996, 0.6876, 0.4996, 0.6876, 0.4296, 0.7063, 0.4296, 0.7063, 0.4996, 0.7063, 0.4996, 0.7063, 0.4296, 0.7225, 0.4296, 0.7225, 0.4996, 0.2589, 0.7657, 0.2589, 0.6957, 0.2685, 0.6957, 0.2685, 0.7657, 0.7725, 0.5871, 0.7725, 0.625, 0.7345, 0.625, 0.7345, 0.5871, 0.2905, 0.08186, 0.2905, 0.04392, 0.3139, 0.03067, 0.6226, 0.2862, 0.6344, 0.298, 0.5963, 0.298, 0.6081, 0.2862, 0.4306, 0.04392, 0.4306, 0.08186, 0.4071, 0.03067, 0.8101, 0.3594, 0.8101, 0.3215, 0.8149, 0.3215, 0.8149, 0.3594, 0.7345, 0.4353, 0.7345, 0.3973, 0.7725, 0.3973, 0.7725, 0.4353, 0.7725, 0.5112, 0.7725, 0.5491, 0.7345, 0.5491, 0.7345, 0.5112, 0.7345, 0.5871, 0.7345, 0.5491, 0.7725, 0.5491, 0.7725, 0.5871, 0.7345, 0.5112, 0.7345, 0.4732, 0.7725, 0.4732, 0.7725, 0.5112, 0.7345, 0.4353, 0.7725, 0.4353, 0.7725, 0.4732, 0.7345, 0.4732, 0.7725, 0.4353, 0.7725, 0.4732, 0.7345, 0.4732, 0.7345, 0.4353, 0.7345, 0.5112, 0.7345, 0.4732, 0.7725, 0.4732, 0.7725, 0.5112, 0.7345, 0.5871, 0.7345, 0.5491, 0.7725, 0.5491, 0.7725, 0.5871, 0.7345, 0.5112, 0.7725, 0.5112, 0.7725, 0.5491, 0.7345, 0.5491, 0.7725, 0.3594, 0.7725, 0.3973, 0.7345, 0.3973, 0.7345, 0.3594, 0.7345, 0.4353, 0.7345, 0.3973, 0.7725, 0.3973, 0.7725, 0.4353, 0.7345, 0.6629, 0.7345, 0.625, 0.7725, 0.625, 0.7725, 0.6629, 0.7345, 0.5871, 0.7725, 0.5871, 0.7725, 0.625, 0.7345, 0.625, 0.7893, 0.625, 0.7893, 0.6629, 0.7845, 0.6629, 0.7845, 0.625, 0.7893, 0.3973, 0.7893, 0.4353, 0.7845, 0.4353, 0.7845, 0.3973, 0.7893, 0.5491, 0.7893, 0.5871, 0.7845, 0.5871, 0.7845, 0.5491, 0.7893, 0.4353, 0.7893, 0.4732, 0.7845, 0.4732, 0.7845, 0.4353, 0.7845, 0.5491, 0.7845, 0.5112, 0.7893, 0.5112, 0.7893, 0.5491, 0.1363, 0.04392, 0.1363, 0.08186, 0.127, 0.08186, 0.127, 0.04392, 0.7725, 0.625, 0.7725, 0.6629, 0.7345, 0.6629, 0.7345, 0.625, 0.7845, 0.5871, 0.7845, 0.5491, 0.7893, 0.5491, 0.7893, 0.5871, 0.7893, 0.4732, 0.7893, 0.5112, 0.7845, 0.5112, 0.7845, 0.4732, 0.7893, 0.5112, 0.7893, 0.5491, 0.7845, 0.5491, 0.7845, 0.5112, 0.7845, 0.4353, 0.7845, 0.3973, 0.7893, 0.3973, 0.7893, 0.4353, 0.7845, 0.4732, 0.7845, 0.4353, 0.7893, 0.4353, 0.7893, 0.4732, 0.7845, 0.625, 0.7845, 0.5871, 0.7893, 0.5871, 0.7893, 0.625, 0.7937, 0.3594, 0.7893, 0.3594, 0.7893, 0.3215, 0.7937, 0.3215, 0.7879, 0.384, 0.7893, 0.3594, 0.7937, 0.3594, 0.7924, 0.384, 0.8057, 0.3594, 0.8057, 0.3215, 0.8101, 0.3215, 0.8101, 0.3594, 0.8057, 0.3594, 0.8101, 0.3594, 0.8114, 0.3841, 0.807, 0.3841, 0.4306, 0.04392, 0.4071, 0.03067, 0.4306, 0.005977, 0.7893, 0.3594, 0.7893, 0.3973, 0.7845, 0.3973, 0.7845, 0.3594, 0.7845, 0.3973, 0.7845, 0.3594, 0.7893, 0.3594, 0.7893, 0.3973, 0.3139, 0.03067, 0.2905, 0.04392, 0.2905, 0.005977, 0.127, 0.1577, 0.1363, 0.1577, 0.1363, 0.1957, 0.127, 0.1957])
me_cube_004.materials.append(mat_material_001)
me_cube_004.use_remesh_fix_poles = True
me_cube_004.use_remesh_preserve_attributes = False
me_cube_004.update()

# ---- objects
ob_bridge = bpy.data.objects.new('bridge', me_cube_004)

# ---- transforms, parenting, visibility, modifiers, constraints
ob_bridge.location = (37.27, -79.84, 5.294)
ob_bridge.show_wire = True

# ---- collection membership
col_collection.objects.link(ob_bridge)

# ---- scene / render settings (as saved in the file)
scene.frame_start = 1; scene.frame_end = 250; scene.frame_set(1)
scene.render.engine = 'BLENDER_EEVEE_NEXT'
scene.cycles.sampling_pattern = 'TABULATED_SOBOL'
scene.cycles.use_light_tree = False
scene.view_settings.view_transform = 'Filmic'
bpy.context.view_layer.update()

# ---- added for rendering (the .blend has no active camera and no usable light): camera, sun
cam_auto = bpy.data.cameras.new('AutoCamera')
cam_auto.lens = 50.0
cam_auto.sensor_width = 36.0
cam_auto.clip_end = 1000.0
ob_auto_camera = bpy.data.objects.new('AutoCamera', cam_auto)
scene.collection.objects.link(ob_auto_camera)
ob_auto_camera.location = (73.2589, -130.177, 40.7301)
ob_auto_camera.rotation_euler = (1.09748, -7.21219e-08, 0.694738)
scene.camera = ob_auto_camera
light_auto_sun = bpy.data.lights.new('AutoSun', 'SUN')
light_auto_sun.energy = 3.0
light_auto_sun.angle = 0.0523599
ob_auto_sun = bpy.data.objects.new('AutoSun', light_auto_sun)
scene.collection.objects.link(ob_auto_sun)
ob_auto_sun.rotation_euler = (0.872665, 0.174533, 0.523599)
bpy.context.view_layer.update()

